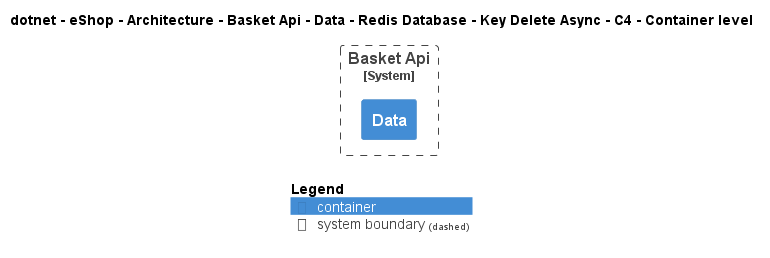

The diagram above was rendered by PlantUML. Its source (embedded in the PNG):
@startuml
!include ..\..\..\..\..\..\..\..\..\..\..\.c4s\C4_Container.puml

AddElementTag("c4interflow:lifecycle:new", $bgColor=green, $fontColor=#ffffff, $borderColor=green, $shadowing="False")
AddElementTag("c4interflow:lifecycle:changed", $bgColor=orange, $fontColor=#ffffff, $borderColor=orange, $shadowing="False")
AddElementTag("c4interflow:lifecycle:removed", $bgColor=red, $fontColor=#ffffff, $borderColor=red, $shadowing="False")

AddRelTag("c4interflow:lifecycle:new", $textColor=green, $lineColor=green)
AddRelTag("c4interflow:lifecycle:changed", $textColor=orange, $lineColor=orange)
AddRelTag("c4interflow:lifecycle:removed", $textColor=red, $lineColor=red)

SHOW_PERSON_PORTRAIT()
LAYOUT_TOP_DOWN()

skinparam linetype polyline

title dotnet - eShop - Architecture - Basket Api - Data - Redis Database - Key Delete Async - C4 - Container level


System_Boundary(dotnet.eShop.Architecture.SoftwareSystems.BasketApi, "Basket Api") {
    Container(dotnet.eShop.Architecture.SoftwareSystems.BasketApi.Containers.Data, "Data", "", "")
}



SHOW_LEGEND()
@enduml